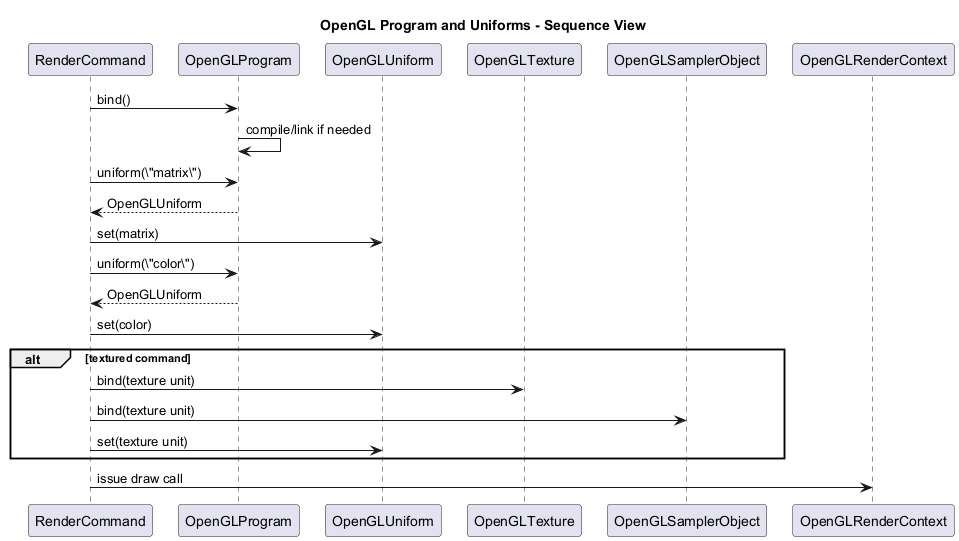

The diagram above was rendered by PlantUML. Its source (embedded in the PNG):
@startuml
title OpenGL Program and Uniforms - Sequence View

skinparam ParticipantPadding 8

participant "RenderCommand" as Command
participant "OpenGLProgram" as Program
participant "OpenGLUniform" as Uniform
participant "OpenGLTexture" as Texture
participant "OpenGLSamplerObject" as Sampler
participant "OpenGLRenderContext" as Context

Command -> Program : bind()
Program -> Program : compile/link if needed
Command -> Program : uniform(\"matrix\")
Program --> Command : OpenGLUniform
Command -> Uniform : set(matrix)
Command -> Program : uniform(\"color\")
Program --> Command : OpenGLUniform
Command -> Uniform : set(color)

alt textured command
	Command -> Texture : bind(texture unit)
	Command -> Sampler : bind(texture unit)
	Command -> Uniform : set(texture unit)
end

Command -> Context : issue draw call

@enduml